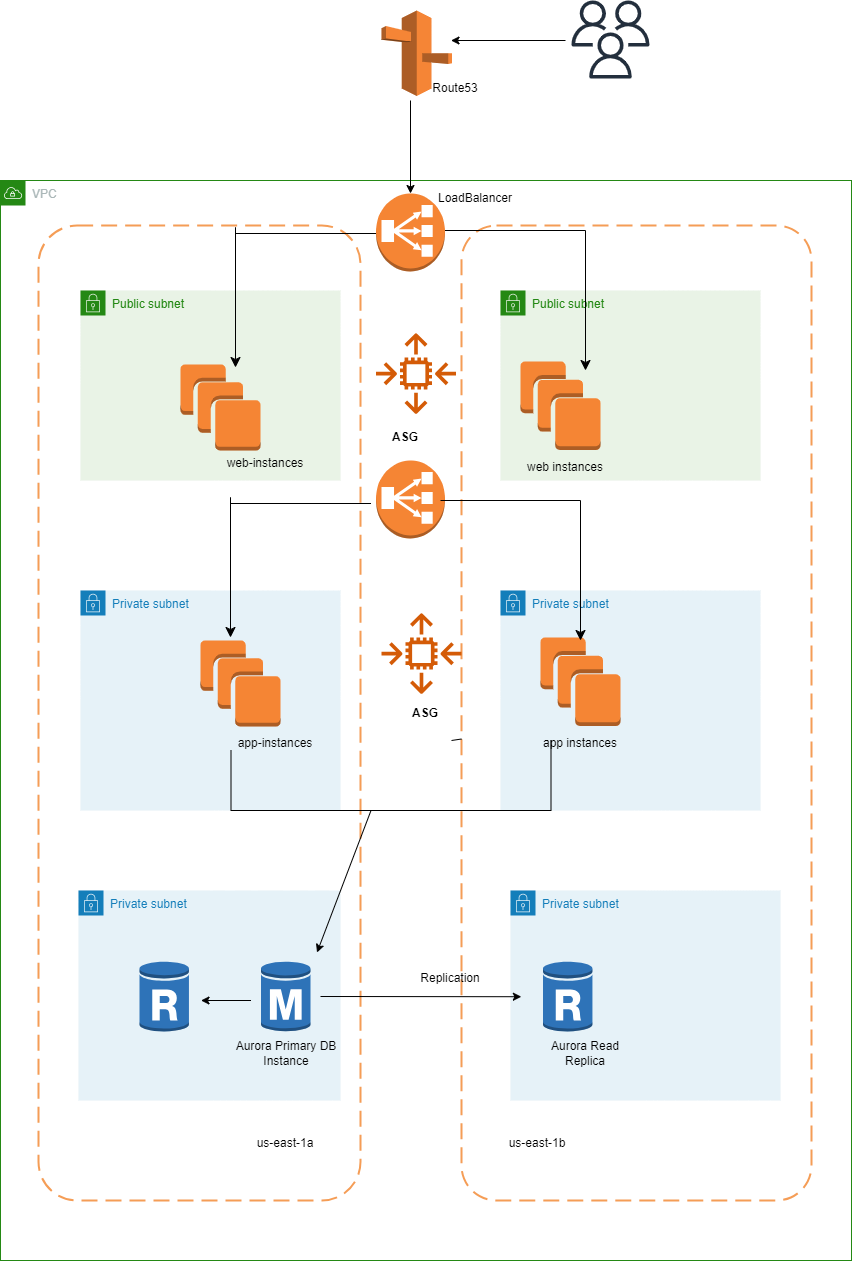

The diagram above was exported from draw.io. Its source (the exported page's mxGraphModel, read from the mxfile embedded in the PNG):
<mxGraphModel dx="1034" dy="1602" grid="1" gridSize="10" guides="1" tooltips="1" connect="1" arrows="1" fold="1" page="1" pageScale="1" pageWidth="850" pageHeight="1100" math="0" shadow="0">
  <root>
    <mxCell id="0" />
    <mxCell id="1" parent="0" />
    <mxCell id="jPuGHrWX_0EC2VpCcYdA-1" value="VPC" style="points=[[0,0],[0.25,0],[0.5,0],[0.75,0],[1,0],[1,0.25],[1,0.5],[1,0.75],[1,1],[0.75,1],[0.5,1],[0.25,1],[0,1],[0,0.75],[0,0.5],[0,0.25]];outlineConnect=0;gradientColor=none;html=1;whiteSpace=wrap;fontSize=12;fontStyle=0;container=1;pointerEvents=0;collapsible=0;recursiveResize=0;shape=mxgraph.aws4.group;grIcon=mxgraph.aws4.group_vpc;strokeColor=#248814;fillColor=none;verticalAlign=top;align=left;spacingLeft=30;fontColor=#AAB7B8;dashed=0;" vertex="1" parent="1">
      <mxGeometry x="179" y="70" width="851" height="1080" as="geometry" />
    </mxCell>
    <mxCell id="jPuGHrWX_0EC2VpCcYdA-2" value="" style="rounded=1;arcSize=12;dashed=1;strokeColor=#F59D56;fillColor=none;gradientColor=none;dashPattern=8 4;strokeWidth=2;" vertex="1" parent="jPuGHrWX_0EC2VpCcYdA-1">
      <mxGeometry x="38" y="45" width="322" height="975" as="geometry" />
    </mxCell>
    <mxCell id="jPuGHrWX_0EC2VpCcYdA-3" value="" style="rounded=1;arcSize=10;dashed=1;strokeColor=#F59D56;fillColor=none;gradientColor=none;dashPattern=8 4;strokeWidth=2;" vertex="1" parent="jPuGHrWX_0EC2VpCcYdA-1">
      <mxGeometry x="461" y="45" width="350" height="975" as="geometry" />
    </mxCell>
    <mxCell id="jPuGHrWX_0EC2VpCcYdA-4" value="Public subnet" style="points=[[0,0],[0.25,0],[0.5,0],[0.75,0],[1,0],[1,0.25],[1,0.5],[1,0.75],[1,1],[0.75,1],[0.5,1],[0.25,1],[0,1],[0,0.75],[0,0.5],[0,0.25]];outlineConnect=0;gradientColor=none;html=1;whiteSpace=wrap;fontSize=12;fontStyle=0;container=1;pointerEvents=0;collapsible=0;recursiveResize=0;shape=mxgraph.aws4.group;grIcon=mxgraph.aws4.group_security_group;grStroke=0;strokeColor=#248814;fillColor=#E9F3E6;verticalAlign=top;align=left;spacingLeft=30;fontColor=#248814;dashed=0;" vertex="1" parent="jPuGHrWX_0EC2VpCcYdA-1">
      <mxGeometry x="80" y="110" width="260" height="190" as="geometry" />
    </mxCell>
    <mxCell id="jPuGHrWX_0EC2VpCcYdA-5" value="Public subnet" style="points=[[0,0],[0.25,0],[0.5,0],[0.75,0],[1,0],[1,0.25],[1,0.5],[1,0.75],[1,1],[0.75,1],[0.5,1],[0.25,1],[0,1],[0,0.75],[0,0.5],[0,0.25]];outlineConnect=0;gradientColor=none;html=1;whiteSpace=wrap;fontSize=12;fontStyle=0;container=1;pointerEvents=0;collapsible=0;recursiveResize=0;shape=mxgraph.aws4.group;grIcon=mxgraph.aws4.group_security_group;grStroke=0;strokeColor=#248814;fillColor=#E9F3E6;verticalAlign=top;align=left;spacingLeft=30;fontColor=#248814;dashed=0;" vertex="1" parent="jPuGHrWX_0EC2VpCcYdA-1">
      <mxGeometry x="500" y="110" width="260" height="190" as="geometry" />
    </mxCell>
    <mxCell id="jPuGHrWX_0EC2VpCcYdA-44" value="web instances" style="text;strokeColor=none;align=center;fillColor=none;html=1;verticalAlign=middle;whiteSpace=wrap;rounded=0;" vertex="1" parent="jPuGHrWX_0EC2VpCcYdA-5">
      <mxGeometry x="10" y="164" width="110" height="26" as="geometry" />
    </mxCell>
    <mxCell id="jPuGHrWX_0EC2VpCcYdA-7" value="Private subnet" style="points=[[0,0],[0.25,0],[0.5,0],[0.75,0],[1,0],[1,0.25],[1,0.5],[1,0.75],[1,1],[0.75,1],[0.5,1],[0.25,1],[0,1],[0,0.75],[0,0.5],[0,0.25]];outlineConnect=0;gradientColor=none;html=1;whiteSpace=wrap;fontSize=12;fontStyle=0;container=1;pointerEvents=0;collapsible=0;recursiveResize=0;shape=mxgraph.aws4.group;grIcon=mxgraph.aws4.group_security_group;grStroke=0;strokeColor=#147EBA;fillColor=#E6F2F8;verticalAlign=top;align=left;spacingLeft=30;fontColor=#147EBA;dashed=0;" vertex="1" parent="jPuGHrWX_0EC2VpCcYdA-1">
      <mxGeometry x="80" y="410" width="260" height="220" as="geometry" />
    </mxCell>
    <mxCell id="jPuGHrWX_0EC2VpCcYdA-60" value="app-instances" style="text;strokeColor=none;align=center;fillColor=none;html=1;verticalAlign=middle;whiteSpace=wrap;rounded=0;" vertex="1" parent="jPuGHrWX_0EC2VpCcYdA-7">
      <mxGeometry x="140" y="140" width="110" height="26" as="geometry" />
    </mxCell>
    <mxCell id="jPuGHrWX_0EC2VpCcYdA-8" value="Private subnet" style="points=[[0,0],[0.25,0],[0.5,0],[0.75,0],[1,0],[1,0.25],[1,0.5],[1,0.75],[1,1],[0.75,1],[0.5,1],[0.25,1],[0,1],[0,0.75],[0,0.5],[0,0.25]];outlineConnect=0;gradientColor=none;html=1;whiteSpace=wrap;fontSize=12;fontStyle=0;container=1;pointerEvents=0;collapsible=0;recursiveResize=0;shape=mxgraph.aws4.group;grIcon=mxgraph.aws4.group_security_group;grStroke=0;strokeColor=#147EBA;fillColor=#E6F2F8;verticalAlign=top;align=left;spacingLeft=30;fontColor=#147EBA;dashed=0;" vertex="1" parent="jPuGHrWX_0EC2VpCcYdA-1">
      <mxGeometry x="500" y="410" width="260" height="220" as="geometry" />
    </mxCell>
    <mxCell id="jPuGHrWX_0EC2VpCcYdA-63" value="app instances" style="text;strokeColor=none;align=center;fillColor=none;html=1;verticalAlign=middle;whiteSpace=wrap;rounded=0;" vertex="1" parent="jPuGHrWX_0EC2VpCcYdA-8">
      <mxGeometry x="25" y="140" width="110" height="26" as="geometry" />
    </mxCell>
    <mxCell id="jPuGHrWX_0EC2VpCcYdA-9" value="Private subnet" style="points=[[0,0],[0.25,0],[0.5,0],[0.75,0],[1,0],[1,0.25],[1,0.5],[1,0.75],[1,1],[0.75,1],[0.5,1],[0.25,1],[0,1],[0,0.75],[0,0.5],[0,0.25]];outlineConnect=0;gradientColor=none;html=1;whiteSpace=wrap;fontSize=12;fontStyle=0;container=1;pointerEvents=0;collapsible=0;recursiveResize=0;shape=mxgraph.aws4.group;grIcon=mxgraph.aws4.group_security_group;grStroke=0;strokeColor=#147EBA;fillColor=#E6F2F8;verticalAlign=top;align=left;spacingLeft=30;fontColor=#147EBA;dashed=0;" vertex="1" parent="jPuGHrWX_0EC2VpCcYdA-1">
      <mxGeometry x="78" y="710" width="262" height="210" as="geometry" />
    </mxCell>
    <mxCell id="jPuGHrWX_0EC2VpCcYdA-10" value="Private subnet" style="points=[[0,0],[0.25,0],[0.5,0],[0.75,0],[1,0],[1,0.25],[1,0.5],[1,0.75],[1,1],[0.75,1],[0.5,1],[0.25,1],[0,1],[0,0.75],[0,0.5],[0,0.25]];outlineConnect=0;gradientColor=none;html=1;whiteSpace=wrap;fontSize=12;fontStyle=0;container=1;pointerEvents=0;collapsible=0;recursiveResize=0;shape=mxgraph.aws4.group;grIcon=mxgraph.aws4.group_security_group;grStroke=0;strokeColor=#147EBA;fillColor=#E6F2F8;verticalAlign=top;align=left;spacingLeft=30;fontColor=#147EBA;dashed=0;" vertex="1" parent="jPuGHrWX_0EC2VpCcYdA-1">
      <mxGeometry x="510" y="710" width="270" height="210" as="geometry" />
    </mxCell>
    <mxCell id="jPuGHrWX_0EC2VpCcYdA-12" value="" style="outlineConnect=0;dashed=0;verticalLabelPosition=bottom;verticalAlign=top;align=center;html=1;shape=mxgraph.aws3.rds_db_instance;fillColor=#2E73B8;gradientColor=none;" vertex="1" parent="jPuGHrWX_0EC2VpCcYdA-1">
      <mxGeometry x="260.5" y="780" width="49.5" height="72" as="geometry" />
    </mxCell>
    <mxCell id="jPuGHrWX_0EC2VpCcYdA-13" value="" style="outlineConnect=0;dashed=0;verticalLabelPosition=bottom;verticalAlign=top;align=center;html=1;shape=mxgraph.aws3.rds_db_instance_read_replica;fillColor=#2E73B8;gradientColor=none;" vertex="1" parent="jPuGHrWX_0EC2VpCcYdA-1">
      <mxGeometry x="139" y="780" width="49.5" height="72" as="geometry" />
    </mxCell>
    <mxCell id="jPuGHrWX_0EC2VpCcYdA-14" value="" style="outlineConnect=0;dashed=0;verticalLabelPosition=bottom;verticalAlign=top;align=center;html=1;shape=mxgraph.aws3.rds_db_instance_read_replica;fillColor=#2E73B8;gradientColor=none;" vertex="1" parent="jPuGHrWX_0EC2VpCcYdA-1">
      <mxGeometry x="542.5" y="780" width="49.5" height="72" as="geometry" />
    </mxCell>
    <mxCell id="jPuGHrWX_0EC2VpCcYdA-15" value="Aurora Primary DB Instance" style="text;strokeColor=none;align=center;fillColor=none;html=1;verticalAlign=middle;whiteSpace=wrap;rounded=0;" vertex="1" parent="jPuGHrWX_0EC2VpCcYdA-1">
      <mxGeometry x="230.5" y="860" width="110" height="26" as="geometry" />
    </mxCell>
    <mxCell id="jPuGHrWX_0EC2VpCcYdA-16" value="Aurora Read Replica" style="text;strokeColor=none;align=center;fillColor=none;html=1;verticalAlign=middle;whiteSpace=wrap;rounded=0;" vertex="1" parent="jPuGHrWX_0EC2VpCcYdA-1">
      <mxGeometry x="529.5" y="860" width="110" height="26" as="geometry" />
    </mxCell>
    <mxCell id="jPuGHrWX_0EC2VpCcYdA-17" value="" style="endArrow=classic;html=1;rounded=0;" edge="1" parent="jPuGHrWX_0EC2VpCcYdA-1">
      <mxGeometry width="50" height="50" relative="1" as="geometry">
        <mxPoint x="250.5" y="820" as="sourcePoint" />
        <mxPoint x="200.5" y="820" as="targetPoint" />
      </mxGeometry>
    </mxCell>
    <mxCell id="jPuGHrWX_0EC2VpCcYdA-19" value="Replication" style="text;strokeColor=none;align=center;fillColor=none;html=1;verticalAlign=middle;whiteSpace=wrap;rounded=0;" vertex="1" parent="jPuGHrWX_0EC2VpCcYdA-1">
      <mxGeometry x="419.5" y="780" width="60" height="36" as="geometry" />
    </mxCell>
    <mxCell id="jPuGHrWX_0EC2VpCcYdA-22" value="" style="edgeStyle=segmentEdgeStyle;endArrow=classic;html=1;curved=0;rounded=0;endSize=8;startSize=8;" edge="1" parent="jPuGHrWX_0EC2VpCcYdA-1" source="jPuGHrWX_0EC2VpCcYdA-29">
      <mxGeometry width="50" height="50" relative="1" as="geometry">
        <mxPoint x="475" y="50" as="sourcePoint" />
        <mxPoint x="585" y="190" as="targetPoint" />
        <Array as="points">
          <mxPoint x="585" y="50" />
        </Array>
      </mxGeometry>
    </mxCell>
    <mxCell id="jPuGHrWX_0EC2VpCcYdA-23" value="" style="endArrow=classic;html=1;rounded=0;" edge="1" parent="jPuGHrWX_0EC2VpCcYdA-1" target="jPuGHrWX_0EC2VpCcYdA-29">
      <mxGeometry width="50" height="50" relative="1" as="geometry">
        <mxPoint x="410" y="-80" as="sourcePoint" />
        <mxPoint x="395" y="-90" as="targetPoint" />
      </mxGeometry>
    </mxCell>
    <mxCell id="jPuGHrWX_0EC2VpCcYdA-24" value="Route53" style="text;strokeColor=none;align=center;fillColor=none;html=1;verticalAlign=middle;whiteSpace=wrap;rounded=0;" vertex="1" parent="jPuGHrWX_0EC2VpCcYdA-1">
      <mxGeometry x="425" y="-110" width="60" height="36" as="geometry" />
    </mxCell>
    <mxCell id="jPuGHrWX_0EC2VpCcYdA-25" value="LoadBalancer" style="text;strokeColor=none;align=center;fillColor=none;html=1;verticalAlign=middle;whiteSpace=wrap;rounded=0;" vertex="1" parent="jPuGHrWX_0EC2VpCcYdA-1">
      <mxGeometry x="444.5" width="60" height="36" as="geometry" />
    </mxCell>
    <mxCell id="jPuGHrWX_0EC2VpCcYdA-28" value="" style="edgeStyle=segmentEdgeStyle;endArrow=classic;html=1;curved=0;rounded=0;endSize=8;startSize=8;" edge="1" parent="jPuGHrWX_0EC2VpCcYdA-1">
      <mxGeometry width="50" height="50" relative="1" as="geometry">
        <mxPoint x="235" y="73" as="sourcePoint" />
        <mxPoint x="235" y="187" as="targetPoint" />
        <Array as="points">
          <mxPoint x="235" y="47" />
        </Array>
      </mxGeometry>
    </mxCell>
    <mxCell id="jPuGHrWX_0EC2VpCcYdA-29" value="" style="outlineConnect=0;dashed=0;verticalLabelPosition=bottom;verticalAlign=top;align=center;html=1;shape=mxgraph.aws3.classic_load_balancer;fillColor=#F58534;gradientColor=none;" vertex="1" parent="jPuGHrWX_0EC2VpCcYdA-1">
      <mxGeometry x="375.5" y="13" width="69" height="78" as="geometry" />
    </mxCell>
    <mxCell id="jPuGHrWX_0EC2VpCcYdA-30" value="" style="endArrow=none;html=1;rounded=0;" edge="1" parent="jPuGHrWX_0EC2VpCcYdA-1">
      <mxGeometry width="50" height="50" relative="1" as="geometry">
        <mxPoint x="235" y="53" as="sourcePoint" />
        <mxPoint x="375.5" y="53" as="targetPoint" />
      </mxGeometry>
    </mxCell>
    <mxCell id="jPuGHrWX_0EC2VpCcYdA-31" value="" style="endArrow=classic;html=1;rounded=0;" edge="1" parent="jPuGHrWX_0EC2VpCcYdA-1">
      <mxGeometry width="50" height="50" relative="1" as="geometry">
        <mxPoint x="565" y="-140" as="sourcePoint" />
        <mxPoint x="450.5" y="-140" as="targetPoint" />
      </mxGeometry>
    </mxCell>
    <mxCell id="jPuGHrWX_0EC2VpCcYdA-40" value="" style="outlineConnect=0;dashed=0;verticalLabelPosition=bottom;verticalAlign=top;align=center;html=1;shape=mxgraph.aws3.instances;fillColor=#F58534;gradientColor=none;" vertex="1" parent="jPuGHrWX_0EC2VpCcYdA-1">
      <mxGeometry x="180" y="184" width="80" height="86" as="geometry" />
    </mxCell>
    <mxCell id="jPuGHrWX_0EC2VpCcYdA-41" value="web-instances" style="text;strokeColor=none;align=center;fillColor=none;html=1;verticalAlign=middle;whiteSpace=wrap;rounded=0;" vertex="1" parent="jPuGHrWX_0EC2VpCcYdA-1">
      <mxGeometry x="210" y="270" width="110" height="26" as="geometry" />
    </mxCell>
    <mxCell id="jPuGHrWX_0EC2VpCcYdA-42" value="" style="outlineConnect=0;dashed=0;verticalLabelPosition=bottom;verticalAlign=top;align=center;html=1;shape=mxgraph.aws3.instances;fillColor=#F58534;gradientColor=none;" vertex="1" parent="jPuGHrWX_0EC2VpCcYdA-1">
      <mxGeometry x="520" y="181" width="80" height="88.5" as="geometry" />
    </mxCell>
    <mxCell id="jPuGHrWX_0EC2VpCcYdA-43" value="ASG" style="text;strokeColor=none;align=center;fillColor=none;html=1;verticalAlign=middle;whiteSpace=wrap;rounded=0;fontStyle=1" vertex="1" parent="jPuGHrWX_0EC2VpCcYdA-1">
      <mxGeometry x="350" y="244" width="110" height="26" as="geometry" />
    </mxCell>
    <mxCell id="jPuGHrWX_0EC2VpCcYdA-45" value="" style="sketch=0;outlineConnect=0;fontColor=#232F3E;gradientColor=none;fillColor=#D45B07;strokeColor=none;dashed=0;verticalLabelPosition=bottom;verticalAlign=top;align=center;html=1;fontSize=12;fontStyle=0;aspect=fixed;pointerEvents=1;shape=mxgraph.aws4.auto_scaling2;" vertex="1" parent="jPuGHrWX_0EC2VpCcYdA-1">
      <mxGeometry x="375.5" y="150" width="80" height="86" as="geometry" />
    </mxCell>
    <mxCell id="jPuGHrWX_0EC2VpCcYdA-59" value="" style="outlineConnect=0;dashed=0;verticalLabelPosition=bottom;verticalAlign=top;align=center;html=1;shape=mxgraph.aws3.instances;fillColor=#F58534;gradientColor=none;" vertex="1" parent="jPuGHrWX_0EC2VpCcYdA-1">
      <mxGeometry x="200" y="460" width="80" height="86" as="geometry" />
    </mxCell>
    <mxCell id="jPuGHrWX_0EC2VpCcYdA-61" value="" style="outlineConnect=0;dashed=0;verticalLabelPosition=bottom;verticalAlign=top;align=center;html=1;shape=mxgraph.aws3.instances;fillColor=#F58534;gradientColor=none;" vertex="1" parent="jPuGHrWX_0EC2VpCcYdA-1">
      <mxGeometry x="540" y="457" width="80" height="88.5" as="geometry" />
    </mxCell>
    <mxCell id="jPuGHrWX_0EC2VpCcYdA-62" value="ASG" style="text;strokeColor=none;align=center;fillColor=none;html=1;verticalAlign=middle;whiteSpace=wrap;rounded=0;fontStyle=1" vertex="1" parent="jPuGHrWX_0EC2VpCcYdA-1">
      <mxGeometry x="370" y="520" width="110" height="26" as="geometry" />
    </mxCell>
    <mxCell id="jPuGHrWX_0EC2VpCcYdA-64" value="" style="sketch=0;outlineConnect=0;fontColor=#232F3E;gradientColor=none;fillColor=#D45B07;strokeColor=none;dashed=0;verticalLabelPosition=bottom;verticalAlign=top;align=center;html=1;fontSize=12;fontStyle=0;aspect=fixed;pointerEvents=1;shape=mxgraph.aws4.auto_scaling2;" vertex="1" parent="jPuGHrWX_0EC2VpCcYdA-1">
      <mxGeometry x="381" y="430" width="80" height="86" as="geometry" />
    </mxCell>
    <mxCell id="jPuGHrWX_0EC2VpCcYdA-67" value="" style="outlineConnect=0;dashed=0;verticalLabelPosition=bottom;verticalAlign=top;align=center;html=1;shape=mxgraph.aws3.classic_load_balancer;fillColor=#F58534;gradientColor=none;" vertex="1" parent="jPuGHrWX_0EC2VpCcYdA-1">
      <mxGeometry x="375.5" y="280" width="69" height="78" as="geometry" />
    </mxCell>
    <mxCell id="jPuGHrWX_0EC2VpCcYdA-70" value="" style="endArrow=none;html=1;rounded=0;" edge="1" parent="jPuGHrWX_0EC2VpCcYdA-1">
      <mxGeometry width="50" height="50" relative="1" as="geometry">
        <mxPoint x="230" y="323" as="sourcePoint" />
        <mxPoint x="370.5" y="323" as="targetPoint" />
      </mxGeometry>
    </mxCell>
    <mxCell id="jPuGHrWX_0EC2VpCcYdA-69" value="" style="edgeStyle=segmentEdgeStyle;endArrow=classic;html=1;curved=0;rounded=0;endSize=8;startSize=8;" edge="1" parent="jPuGHrWX_0EC2VpCcYdA-1">
      <mxGeometry width="50" height="50" relative="1" as="geometry">
        <mxPoint x="230" y="343" as="sourcePoint" />
        <mxPoint x="230" y="457" as="targetPoint" />
        <Array as="points">
          <mxPoint x="230" y="317" />
        </Array>
      </mxGeometry>
    </mxCell>
    <mxCell id="jPuGHrWX_0EC2VpCcYdA-68" value="" style="edgeStyle=segmentEdgeStyle;endArrow=classic;html=1;curved=0;rounded=0;endSize=8;startSize=8;" edge="1" parent="jPuGHrWX_0EC2VpCcYdA-1">
      <mxGeometry width="50" height="50" relative="1" as="geometry">
        <mxPoint x="440" y="320" as="sourcePoint" />
        <mxPoint x="580" y="460" as="targetPoint" />
        <Array as="points">
          <mxPoint x="580" y="320" />
        </Array>
      </mxGeometry>
    </mxCell>
    <mxCell id="jPuGHrWX_0EC2VpCcYdA-82" value="" style="endArrow=none;html=1;rounded=0;" edge="1" parent="jPuGHrWX_0EC2VpCcYdA-1">
      <mxGeometry width="50" height="50" relative="1" as="geometry">
        <mxPoint x="230.5" y="630" as="sourcePoint" />
        <mxPoint x="230.5" y="570" as="targetPoint" />
      </mxGeometry>
    </mxCell>
    <mxCell id="jPuGHrWX_0EC2VpCcYdA-83" value="" style="endArrow=none;html=1;rounded=0;" edge="1" parent="jPuGHrWX_0EC2VpCcYdA-1">
      <mxGeometry width="50" height="50" relative="1" as="geometry">
        <mxPoint x="230.5" y="630" as="sourcePoint" />
        <mxPoint x="550.5" y="560" as="targetPoint" />
        <Array as="points">
          <mxPoint x="230.5" y="630" />
          <mxPoint x="380.5" y="630" />
          <mxPoint x="550.5" y="630" />
        </Array>
      </mxGeometry>
    </mxCell>
    <mxCell id="jPuGHrWX_0EC2VpCcYdA-84" value="" style="endArrow=classic;html=1;rounded=0;entryX=0.352;entryY=0.278;entryDx=0;entryDy=0;entryPerimeter=0;" edge="1" parent="jPuGHrWX_0EC2VpCcYdA-1">
      <mxGeometry width="50" height="50" relative="1" as="geometry">
        <mxPoint x="370.5" y="630" as="sourcePoint" />
        <mxPoint x="316.5" y="772" as="targetPoint" />
      </mxGeometry>
    </mxCell>
    <mxCell id="jPuGHrWX_0EC2VpCcYdA-85" value="us-east-1a" style="text;strokeColor=none;align=center;fillColor=none;html=1;verticalAlign=middle;whiteSpace=wrap;rounded=0;" vertex="1" parent="jPuGHrWX_0EC2VpCcYdA-1">
      <mxGeometry x="230" y="950" width="110" height="26" as="geometry" />
    </mxCell>
    <mxCell id="jPuGHrWX_0EC2VpCcYdA-86" value="us-east-1b" style="text;strokeColor=none;align=center;fillColor=none;html=1;verticalAlign=middle;whiteSpace=wrap;rounded=0;" vertex="1" parent="jPuGHrWX_0EC2VpCcYdA-1">
      <mxGeometry x="482" y="950" width="110" height="26" as="geometry" />
    </mxCell>
    <mxCell id="jPuGHrWX_0EC2VpCcYdA-87" value="" style="endArrow=classic;html=1;rounded=0;entryX=0.171;entryY=0.791;entryDx=0;entryDy=0;entryPerimeter=0;" edge="1" parent="jPuGHrWX_0EC2VpCcYdA-1" target="jPuGHrWX_0EC2VpCcYdA-3">
      <mxGeometry width="50" height="50" relative="1" as="geometry">
        <mxPoint x="320" y="816" as="sourcePoint" />
        <mxPoint x="455" y="819" as="targetPoint" />
      </mxGeometry>
    </mxCell>
    <mxCell id="jPuGHrWX_0EC2VpCcYdA-72" value="" style="outlineConnect=0;dashed=0;verticalLabelPosition=bottom;verticalAlign=top;align=center;html=1;shape=mxgraph.aws3.route_53;fillColor=#F58536;gradientColor=none;" vertex="1" parent="1">
      <mxGeometry x="560" y="-100" width="70.5" height="85.5" as="geometry" />
    </mxCell>
    <mxCell id="jPuGHrWX_0EC2VpCcYdA-73" value="" style="sketch=0;outlineConnect=0;fontColor=#232F3E;gradientColor=none;fillColor=#232F3D;strokeColor=none;dashed=0;verticalLabelPosition=bottom;verticalAlign=top;align=center;html=1;fontSize=12;fontStyle=0;aspect=fixed;pointerEvents=1;shape=mxgraph.aws4.users;" vertex="1" parent="1">
      <mxGeometry x="750" y="-110" width="78" height="78" as="geometry" />
    </mxCell>
    <mxCell id="jPuGHrWX_0EC2VpCcYdA-81" value="" style="endArrow=none;html=1;rounded=0;" edge="1" parent="1" source="jPuGHrWX_0EC2VpCcYdA-3">
      <mxGeometry width="50" height="50" relative="1" as="geometry">
        <mxPoint x="580" y="680" as="sourcePoint" />
        <mxPoint x="630" y="630" as="targetPoint" />
      </mxGeometry>
    </mxCell>
  </root>
</mxGraphModel>